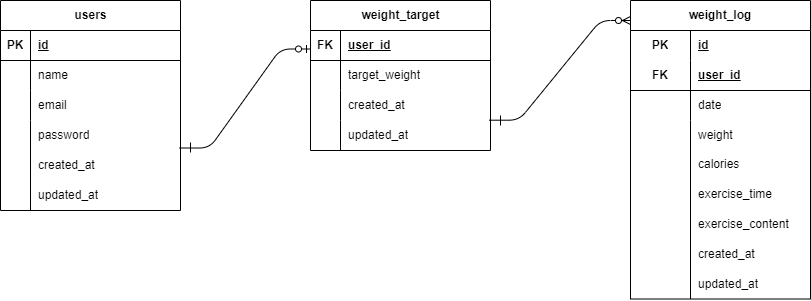

The diagram above was exported from draw.io. Its source (the exported page's mxGraphModel, read from the mxfile embedded in the PNG):
<mxGraphModel dx="874" dy="563" grid="1" gridSize="10" guides="1" tooltips="1" connect="1" arrows="1" fold="1" page="1" pageScale="1" pageWidth="827" pageHeight="1169" math="0" shadow="0">
  <root>
    <mxCell id="0" />
    <mxCell id="1" parent="0" />
    <mxCell id="2" value="" style="group" vertex="1" connectable="0" parent="1">
      <mxGeometry x="290" y="200" width="180" height="240" as="geometry" />
    </mxCell>
    <mxCell id="3" value="users" style="shape=table;startSize=30;container=1;collapsible=1;childLayout=tableLayout;fixedRows=1;rowLines=0;fontStyle=1;align=center;resizeLast=1;html=1;" vertex="1" parent="2">
      <mxGeometry width="180" height="210" as="geometry" />
    </mxCell>
    <mxCell id="4" value="" style="shape=tableRow;horizontal=0;startSize=0;swimlaneHead=0;swimlaneBody=0;fillColor=none;collapsible=0;dropTarget=0;points=[[0,0.5],[1,0.5]];portConstraint=eastwest;top=0;left=0;right=0;bottom=1;" vertex="1" parent="3">
      <mxGeometry y="30" width="180" height="30" as="geometry" />
    </mxCell>
    <mxCell id="5" value="PK" style="shape=partialRectangle;connectable=0;fillColor=none;top=0;left=0;bottom=0;right=0;fontStyle=1;overflow=hidden;whiteSpace=wrap;html=1;" vertex="1" parent="4">
      <mxGeometry width="30" height="30" as="geometry">
        <mxRectangle width="30" height="30" as="alternateBounds" />
      </mxGeometry>
    </mxCell>
    <mxCell id="6" value="id" style="shape=partialRectangle;connectable=0;fillColor=none;top=0;left=0;bottom=0;right=0;align=left;spacingLeft=6;fontStyle=5;overflow=hidden;whiteSpace=wrap;html=1;" vertex="1" parent="4">
      <mxGeometry x="30" width="150" height="30" as="geometry">
        <mxRectangle width="150" height="30" as="alternateBounds" />
      </mxGeometry>
    </mxCell>
    <mxCell id="7" value="" style="shape=tableRow;horizontal=0;startSize=0;swimlaneHead=0;swimlaneBody=0;fillColor=none;collapsible=0;dropTarget=0;points=[[0,0.5],[1,0.5]];portConstraint=eastwest;top=0;left=0;right=0;bottom=0;" vertex="1" parent="3">
      <mxGeometry y="60" width="180" height="30" as="geometry" />
    </mxCell>
    <mxCell id="8" value="" style="shape=partialRectangle;connectable=0;fillColor=none;top=0;left=0;bottom=0;right=0;editable=1;overflow=hidden;whiteSpace=wrap;html=1;" vertex="1" parent="7">
      <mxGeometry width="30" height="30" as="geometry">
        <mxRectangle width="30" height="30" as="alternateBounds" />
      </mxGeometry>
    </mxCell>
    <mxCell id="9" value="name&lt;span style=&quot;white-space: pre;&quot;&gt;&#09;&lt;/span&gt;" style="shape=partialRectangle;connectable=0;fillColor=none;top=0;left=0;bottom=0;right=0;align=left;spacingLeft=6;overflow=hidden;whiteSpace=wrap;html=1;" vertex="1" parent="7">
      <mxGeometry x="30" width="150" height="30" as="geometry">
        <mxRectangle width="150" height="30" as="alternateBounds" />
      </mxGeometry>
    </mxCell>
    <mxCell id="10" value="" style="shape=tableRow;horizontal=0;startSize=0;swimlaneHead=0;swimlaneBody=0;fillColor=none;collapsible=0;dropTarget=0;points=[[0,0.5],[1,0.5]];portConstraint=eastwest;top=0;left=0;right=0;bottom=0;" vertex="1" parent="3">
      <mxGeometry y="90" width="180" height="30" as="geometry" />
    </mxCell>
    <mxCell id="11" value="" style="shape=partialRectangle;connectable=0;fillColor=none;top=0;left=0;bottom=0;right=0;editable=1;overflow=hidden;whiteSpace=wrap;html=1;" vertex="1" parent="10">
      <mxGeometry width="30" height="30" as="geometry">
        <mxRectangle width="30" height="30" as="alternateBounds" />
      </mxGeometry>
    </mxCell>
    <mxCell id="12" value="email" style="shape=partialRectangle;connectable=0;fillColor=none;top=0;left=0;bottom=0;right=0;align=left;spacingLeft=6;overflow=hidden;whiteSpace=wrap;html=1;" vertex="1" parent="10">
      <mxGeometry x="30" width="150" height="30" as="geometry">
        <mxRectangle width="150" height="30" as="alternateBounds" />
      </mxGeometry>
    </mxCell>
    <mxCell id="13" value="" style="shape=tableRow;horizontal=0;startSize=0;swimlaneHead=0;swimlaneBody=0;fillColor=none;collapsible=0;dropTarget=0;points=[[0,0.5],[1,0.5]];portConstraint=eastwest;top=0;left=0;right=0;bottom=0;" vertex="1" parent="3">
      <mxGeometry y="120" width="180" height="30" as="geometry" />
    </mxCell>
    <mxCell id="14" value="" style="shape=partialRectangle;connectable=0;fillColor=none;top=0;left=0;bottom=0;right=0;editable=1;overflow=hidden;whiteSpace=wrap;html=1;" vertex="1" parent="13">
      <mxGeometry width="30" height="30" as="geometry">
        <mxRectangle width="30" height="30" as="alternateBounds" />
      </mxGeometry>
    </mxCell>
    <mxCell id="15" value="password" style="shape=partialRectangle;connectable=0;fillColor=none;top=0;left=0;bottom=0;right=0;align=left;spacingLeft=6;overflow=hidden;whiteSpace=wrap;html=1;" vertex="1" parent="13">
      <mxGeometry x="30" width="150" height="30" as="geometry">
        <mxRectangle width="150" height="30" as="alternateBounds" />
      </mxGeometry>
    </mxCell>
    <mxCell id="16" value="" style="shape=tableRow;horizontal=0;startSize=0;swimlaneHead=0;swimlaneBody=0;fillColor=none;collapsible=0;dropTarget=0;points=[[0,0.5],[1,0.5]];portConstraint=eastwest;top=0;left=0;right=0;bottom=0;" vertex="1" parent="2">
      <mxGeometry y="150" width="180" height="30" as="geometry" />
    </mxCell>
    <mxCell id="17" value="" style="shape=partialRectangle;connectable=0;fillColor=none;top=0;left=0;bottom=0;right=0;editable=1;overflow=hidden;whiteSpace=wrap;html=1;" vertex="1" parent="16">
      <mxGeometry width="30" height="30" as="geometry">
        <mxRectangle width="30" height="30" as="alternateBounds" />
      </mxGeometry>
    </mxCell>
    <mxCell id="18" value="&lt;span style=&quot;color: rgb(0, 0, 0);&quot;&gt;created_at&lt;/span&gt;" style="shape=partialRectangle;connectable=0;fillColor=none;top=0;left=0;bottom=0;right=0;align=left;spacingLeft=6;overflow=hidden;whiteSpace=wrap;html=1;strokeColor=#330000;strokeWidth=1;" vertex="1" parent="16">
      <mxGeometry x="30" width="150" height="30" as="geometry">
        <mxRectangle width="150" height="30" as="alternateBounds" />
      </mxGeometry>
    </mxCell>
    <mxCell id="19" value="" style="shape=tableRow;horizontal=0;startSize=0;swimlaneHead=0;swimlaneBody=0;fillColor=none;collapsible=0;dropTarget=0;points=[[0,0.5],[1,0.5]];portConstraint=eastwest;top=0;left=0;right=0;bottom=0;" vertex="1" parent="2">
      <mxGeometry y="180" width="180" height="30" as="geometry" />
    </mxCell>
    <mxCell id="20" value="" style="shape=partialRectangle;connectable=0;fillColor=none;top=0;left=0;bottom=0;right=0;editable=1;overflow=hidden;whiteSpace=wrap;html=1;" vertex="1" parent="19">
      <mxGeometry width="30" height="30" as="geometry">
        <mxRectangle width="30" height="30" as="alternateBounds" />
      </mxGeometry>
    </mxCell>
    <mxCell id="21" value="&lt;span style=&quot;color: rgb(0, 0, 0);&quot;&gt;updated_at&lt;/span&gt;" style="shape=partialRectangle;connectable=0;fillColor=none;top=0;left=0;bottom=0;right=0;align=left;spacingLeft=6;overflow=hidden;whiteSpace=wrap;html=1;" vertex="1" parent="19">
      <mxGeometry x="30" width="150" height="30" as="geometry">
        <mxRectangle width="150" height="30" as="alternateBounds" />
      </mxGeometry>
    </mxCell>
    <mxCell id="22" value="" style="shape=tableRow;horizontal=0;startSize=0;swimlaneHead=0;swimlaneBody=0;fillColor=none;collapsible=0;dropTarget=0;points=[[0,0.5],[1,0.5]];portConstraint=eastwest;top=0;left=0;right=0;bottom=0;" vertex="1" parent="2">
      <mxGeometry y="210" width="180" height="30" as="geometry" />
    </mxCell>
    <mxCell id="23" value="" style="shape=partialRectangle;connectable=0;fillColor=none;top=0;left=0;bottom=0;right=0;editable=1;overflow=hidden;whiteSpace=wrap;html=1;" vertex="1" parent="22">
      <mxGeometry width="30" height="30" as="geometry">
        <mxRectangle width="30" height="30" as="alternateBounds" />
      </mxGeometry>
    </mxCell>
    <mxCell id="25" value="" style="endArrow=none;html=1;jumpStyle=none;" edge="1" parent="2">
      <mxGeometry width="50" height="50" relative="1" as="geometry">
        <mxPoint x="30" y="148" as="sourcePoint" />
        <mxPoint x="30" y="210" as="targetPoint" />
      </mxGeometry>
    </mxCell>
    <mxCell id="26" value="" style="group" vertex="1" connectable="0" parent="1">
      <mxGeometry x="600" y="200" width="180" height="240" as="geometry" />
    </mxCell>
    <mxCell id="27" value="weight_target" style="shape=table;startSize=30;container=1;collapsible=1;childLayout=tableLayout;fixedRows=1;rowLines=0;fontStyle=1;align=center;resizeLast=1;html=1;" vertex="1" parent="26">
      <mxGeometry width="180" height="150" as="geometry" />
    </mxCell>
    <mxCell id="28" value="" style="shape=tableRow;horizontal=0;startSize=0;swimlaneHead=0;swimlaneBody=0;fillColor=none;collapsible=0;dropTarget=0;points=[[0,0.5],[1,0.5]];portConstraint=eastwest;top=0;left=0;right=0;bottom=1;" vertex="1" parent="27">
      <mxGeometry y="30" width="180" height="30" as="geometry" />
    </mxCell>
    <mxCell id="29" value="FK" style="shape=partialRectangle;connectable=0;fillColor=none;top=0;left=0;bottom=0;right=0;fontStyle=1;overflow=hidden;whiteSpace=wrap;html=1;" vertex="1" parent="28">
      <mxGeometry width="30" height="30" as="geometry">
        <mxRectangle width="30" height="30" as="alternateBounds" />
      </mxGeometry>
    </mxCell>
    <mxCell id="30" value="user_id" style="shape=partialRectangle;connectable=0;fillColor=none;top=0;left=0;bottom=0;right=0;align=left;spacingLeft=6;fontStyle=5;overflow=hidden;whiteSpace=wrap;html=1;" vertex="1" parent="28">
      <mxGeometry x="30" width="150" height="30" as="geometry">
        <mxRectangle width="150" height="30" as="alternateBounds" />
      </mxGeometry>
    </mxCell>
    <mxCell id="31" value="" style="shape=tableRow;horizontal=0;startSize=0;swimlaneHead=0;swimlaneBody=0;fillColor=none;collapsible=0;dropTarget=0;points=[[0,0.5],[1,0.5]];portConstraint=eastwest;top=0;left=0;right=0;bottom=0;" vertex="1" parent="27">
      <mxGeometry y="60" width="180" height="30" as="geometry" />
    </mxCell>
    <mxCell id="32" value="" style="shape=partialRectangle;connectable=0;fillColor=none;top=0;left=0;bottom=0;right=0;editable=1;overflow=hidden;whiteSpace=wrap;html=1;" vertex="1" parent="31">
      <mxGeometry width="30" height="30" as="geometry">
        <mxRectangle width="30" height="30" as="alternateBounds" />
      </mxGeometry>
    </mxCell>
    <mxCell id="33" value="target_weight" style="shape=partialRectangle;connectable=0;fillColor=none;top=0;left=0;bottom=0;right=0;align=left;spacingLeft=6;overflow=hidden;whiteSpace=wrap;html=1;" vertex="1" parent="31">
      <mxGeometry x="30" width="150" height="30" as="geometry">
        <mxRectangle width="150" height="30" as="alternateBounds" />
      </mxGeometry>
    </mxCell>
    <mxCell id="34" value="" style="shape=tableRow;horizontal=0;startSize=0;swimlaneHead=0;swimlaneBody=0;fillColor=none;collapsible=0;dropTarget=0;points=[[0,0.5],[1,0.5]];portConstraint=eastwest;top=0;left=0;right=0;bottom=0;" vertex="1" parent="27">
      <mxGeometry y="90" width="180" height="30" as="geometry" />
    </mxCell>
    <mxCell id="35" value="" style="shape=partialRectangle;connectable=0;fillColor=none;top=0;left=0;bottom=0;right=0;editable=1;overflow=hidden;whiteSpace=wrap;html=1;" vertex="1" parent="34">
      <mxGeometry width="30" height="30" as="geometry">
        <mxRectangle width="30" height="30" as="alternateBounds" />
      </mxGeometry>
    </mxCell>
    <mxCell id="36" value="&lt;span style=&quot;color: rgb(0, 0, 0);&quot;&gt;created_at&lt;/span&gt;" style="shape=partialRectangle;connectable=0;fillColor=none;top=0;left=0;bottom=0;right=0;align=left;spacingLeft=6;overflow=hidden;whiteSpace=wrap;html=1;" vertex="1" parent="34">
      <mxGeometry x="30" width="150" height="30" as="geometry">
        <mxRectangle width="150" height="30" as="alternateBounds" />
      </mxGeometry>
    </mxCell>
    <mxCell id="37" value="" style="shape=tableRow;horizontal=0;startSize=0;swimlaneHead=0;swimlaneBody=0;fillColor=none;collapsible=0;dropTarget=0;points=[[0,0.5],[1,0.5]];portConstraint=eastwest;top=0;left=0;right=0;bottom=0;" vertex="1" parent="27">
      <mxGeometry y="120" width="180" height="30" as="geometry" />
    </mxCell>
    <mxCell id="38" value="" style="shape=partialRectangle;connectable=0;fillColor=none;top=0;left=0;bottom=0;right=0;editable=1;overflow=hidden;whiteSpace=wrap;html=1;" vertex="1" parent="37">
      <mxGeometry width="30" height="30" as="geometry">
        <mxRectangle width="30" height="30" as="alternateBounds" />
      </mxGeometry>
    </mxCell>
    <mxCell id="39" value="&lt;span style=&quot;color: rgb(0, 0, 0);&quot;&gt;updated_at&lt;/span&gt;" style="shape=partialRectangle;connectable=0;fillColor=none;top=0;left=0;bottom=0;right=0;align=left;spacingLeft=6;overflow=hidden;whiteSpace=wrap;html=1;" vertex="1" parent="37">
      <mxGeometry x="30" width="150" height="30" as="geometry">
        <mxRectangle width="150" height="30" as="alternateBounds" />
      </mxGeometry>
    </mxCell>
    <mxCell id="40" value="" style="shape=tableRow;horizontal=0;startSize=0;swimlaneHead=0;swimlaneBody=0;fillColor=none;collapsible=0;dropTarget=0;points=[[0,0.5],[1,0.5]];portConstraint=eastwest;top=0;left=0;right=0;bottom=0;" vertex="1" parent="26">
      <mxGeometry y="150" width="180" height="30" as="geometry" />
    </mxCell>
    <mxCell id="41" value="" style="shape=partialRectangle;connectable=0;fillColor=none;top=0;left=0;bottom=0;right=0;editable=1;overflow=hidden;whiteSpace=wrap;html=1;" vertex="1" parent="40">
      <mxGeometry width="30" height="30" as="geometry">
        <mxRectangle width="30" height="30" as="alternateBounds" />
      </mxGeometry>
    </mxCell>
    <mxCell id="66" value="" style="endArrow=none;html=1;" edge="1" parent="1">
      <mxGeometry width="50" height="50" relative="1" as="geometry">
        <mxPoint x="480" y="352" as="sourcePoint" />
        <mxPoint x="480" y="342" as="targetPoint" />
        <Array as="points">
          <mxPoint x="480" y="352" />
        </Array>
      </mxGeometry>
    </mxCell>
    <mxCell id="108" value="&lt;span style=&quot;color: rgb(0, 0, 0); text-wrap-mode: nowrap;&quot;&gt;weight_log&lt;/span&gt;" style="shape=table;startSize=30;container=1;collapsible=1;childLayout=tableLayout;fixedRows=1;rowLines=0;fontStyle=1;align=center;resizeLast=1;html=1;whiteSpace=wrap;" vertex="1" parent="1">
      <mxGeometry x="920" y="200" width="180" height="298.5" as="geometry" />
    </mxCell>
    <mxCell id="109" value="" style="shape=tableRow;horizontal=0;startSize=0;swimlaneHead=0;swimlaneBody=0;fillColor=none;collapsible=0;dropTarget=0;points=[[0,0.5],[1,0.5]];portConstraint=eastwest;top=0;left=0;right=0;bottom=0;html=1;" vertex="1" parent="108">
      <mxGeometry y="30" width="180" height="30" as="geometry" />
    </mxCell>
    <mxCell id="110" value="PK" style="shape=partialRectangle;connectable=0;fillColor=none;top=0;left=0;bottom=0;right=0;fontStyle=1;overflow=hidden;html=1;whiteSpace=wrap;" vertex="1" parent="109">
      <mxGeometry width="60" height="30" as="geometry">
        <mxRectangle width="60" height="30" as="alternateBounds" />
      </mxGeometry>
    </mxCell>
    <mxCell id="111" value="id" style="shape=partialRectangle;connectable=0;fillColor=none;top=0;left=0;bottom=0;right=0;align=left;spacingLeft=6;fontStyle=5;overflow=hidden;html=1;whiteSpace=wrap;" vertex="1" parent="109">
      <mxGeometry x="60" width="120" height="30" as="geometry">
        <mxRectangle width="120" height="30" as="alternateBounds" />
      </mxGeometry>
    </mxCell>
    <mxCell id="112" value="" style="shape=tableRow;horizontal=0;startSize=0;swimlaneHead=0;swimlaneBody=0;fillColor=none;collapsible=0;dropTarget=0;points=[[0,0.5],[1,0.5]];portConstraint=eastwest;top=0;left=0;right=0;bottom=1;html=1;" vertex="1" parent="108">
      <mxGeometry y="60" width="180" height="30" as="geometry" />
    </mxCell>
    <mxCell id="113" value="FK" style="shape=partialRectangle;connectable=0;fillColor=none;top=0;left=0;bottom=0;right=0;fontStyle=1;overflow=hidden;html=1;whiteSpace=wrap;" vertex="1" parent="112">
      <mxGeometry width="60" height="30" as="geometry">
        <mxRectangle width="60" height="30" as="alternateBounds" />
      </mxGeometry>
    </mxCell>
    <mxCell id="114" value="&lt;span style=&quot;color: rgb(0, 0, 0);&quot;&gt;user_id&lt;/span&gt;" style="shape=partialRectangle;connectable=0;fillColor=none;top=0;left=0;bottom=0;right=0;align=left;spacingLeft=6;fontStyle=5;overflow=hidden;html=1;whiteSpace=wrap;" vertex="1" parent="112">
      <mxGeometry x="60" width="120" height="30" as="geometry">
        <mxRectangle width="120" height="30" as="alternateBounds" />
      </mxGeometry>
    </mxCell>
    <mxCell id="115" value="" style="shape=tableRow;horizontal=0;startSize=0;swimlaneHead=0;swimlaneBody=0;fillColor=none;collapsible=0;dropTarget=0;points=[[0,0.5],[1,0.5]];portConstraint=eastwest;top=0;left=0;right=0;bottom=0;html=1;" vertex="1" parent="108">
      <mxGeometry y="90" width="180" height="30" as="geometry" />
    </mxCell>
    <mxCell id="116" value="" style="shape=partialRectangle;connectable=0;fillColor=none;top=0;left=0;bottom=0;right=0;editable=1;overflow=hidden;html=1;whiteSpace=wrap;" vertex="1" parent="115">
      <mxGeometry width="60" height="30" as="geometry">
        <mxRectangle width="60" height="30" as="alternateBounds" />
      </mxGeometry>
    </mxCell>
    <mxCell id="117" value="date" style="shape=partialRectangle;connectable=0;fillColor=none;top=0;left=0;bottom=0;right=0;align=left;spacingLeft=6;overflow=hidden;html=1;whiteSpace=wrap;" vertex="1" parent="115">
      <mxGeometry x="60" width="120" height="30" as="geometry">
        <mxRectangle width="120" height="30" as="alternateBounds" />
      </mxGeometry>
    </mxCell>
    <mxCell id="118" value="" style="shape=tableRow;horizontal=0;startSize=0;swimlaneHead=0;swimlaneBody=0;fillColor=none;collapsible=0;dropTarget=0;points=[[0,0.5],[1,0.5]];portConstraint=eastwest;top=0;left=0;right=0;bottom=0;html=1;" vertex="1" parent="108">
      <mxGeometry y="120" width="180" height="30" as="geometry" />
    </mxCell>
    <mxCell id="119" value="" style="shape=partialRectangle;connectable=0;fillColor=none;top=0;left=0;bottom=0;right=0;editable=1;overflow=hidden;html=1;whiteSpace=wrap;" vertex="1" parent="118">
      <mxGeometry width="60" height="30" as="geometry">
        <mxRectangle width="60" height="30" as="alternateBounds" />
      </mxGeometry>
    </mxCell>
    <mxCell id="120" value="weight" style="shape=partialRectangle;connectable=0;fillColor=none;top=0;left=0;bottom=0;right=0;align=left;spacingLeft=6;overflow=hidden;html=1;whiteSpace=wrap;" vertex="1" parent="118">
      <mxGeometry x="60" width="120" height="30" as="geometry">
        <mxRectangle width="120" height="30" as="alternateBounds" />
      </mxGeometry>
    </mxCell>
    <mxCell id="124" value="calories" style="shape=partialRectangle;connectable=0;fillColor=none;top=0;left=0;bottom=0;right=0;align=left;spacingLeft=6;overflow=hidden;html=1;whiteSpace=wrap;" vertex="1" parent="1">
      <mxGeometry x="980" y="348.5" width="120" height="30" as="geometry">
        <mxRectangle width="120" height="30" as="alternateBounds" />
      </mxGeometry>
    </mxCell>
    <mxCell id="125" value="exercise_time" style="shape=partialRectangle;connectable=0;fillColor=none;top=0;left=0;bottom=0;right=0;align=left;spacingLeft=6;overflow=hidden;html=1;whiteSpace=wrap;" vertex="1" parent="1">
      <mxGeometry x="980" y="378.5" width="120" height="30" as="geometry">
        <mxRectangle width="120" height="30" as="alternateBounds" />
      </mxGeometry>
    </mxCell>
    <mxCell id="126" value="&lt;span style=&quot;color: rgb(0, 0, 0);&quot;&gt;exercise_content&lt;/span&gt;" style="shape=partialRectangle;connectable=0;fillColor=none;top=0;left=0;bottom=0;right=0;align=left;spacingLeft=6;overflow=hidden;html=1;whiteSpace=wrap;" vertex="1" parent="1">
      <mxGeometry x="980" y="408.5" width="120" height="30" as="geometry">
        <mxRectangle width="120" height="30" as="alternateBounds" />
      </mxGeometry>
    </mxCell>
    <mxCell id="127" value="created_at" style="shape=partialRectangle;connectable=0;fillColor=none;top=0;left=0;bottom=0;right=0;align=left;spacingLeft=6;overflow=hidden;html=1;whiteSpace=wrap;" vertex="1" parent="1">
      <mxGeometry x="980" y="438.5" width="120" height="30" as="geometry">
        <mxRectangle width="120" height="30" as="alternateBounds" />
      </mxGeometry>
    </mxCell>
    <mxCell id="128" value="updated_at" style="shape=partialRectangle;connectable=0;fillColor=none;top=0;left=0;bottom=0;right=0;align=left;spacingLeft=6;overflow=hidden;html=1;whiteSpace=wrap;" vertex="1" parent="1">
      <mxGeometry x="980" y="468.5" width="120" height="30" as="geometry">
        <mxRectangle width="120" height="30" as="alternateBounds" />
      </mxGeometry>
    </mxCell>
    <mxCell id="129" value="" style="endArrow=none;html=1;jumpStyle=none;" edge="1" parent="1">
      <mxGeometry width="50" height="50" relative="1" as="geometry">
        <mxPoint x="980" y="348.5" as="sourcePoint" />
        <mxPoint x="980" y="498.5" as="targetPoint" />
      </mxGeometry>
    </mxCell>
    <mxCell id="130" value="" style="edgeStyle=entityRelationEdgeStyle;fontSize=12;html=1;endArrow=ERzeroToOne;endFill=1;exitX=0.995;exitY=-0.083;exitDx=0;exitDy=0;exitPerimeter=0;" edge="1" parent="1" source="16">
      <mxGeometry width="100" height="100" relative="1" as="geometry">
        <mxPoint x="500" y="348.5" as="sourcePoint" />
        <mxPoint x="600" y="248.5" as="targetPoint" />
      </mxGeometry>
    </mxCell>
    <mxCell id="131" value="" style="edgeStyle=entityRelationEdgeStyle;fontSize=12;html=1;endArrow=ERzeroToMany;endFill=1;exitX=0.992;exitY=-0.01;exitDx=0;exitDy=0;exitPerimeter=0;" edge="1" parent="1" source="37">
      <mxGeometry width="100" height="100" relative="1" as="geometry">
        <mxPoint x="820" y="320" as="sourcePoint" />
        <mxPoint x="920" y="220" as="targetPoint" />
      </mxGeometry>
    </mxCell>
    <mxCell id="133" value="" style="endArrow=none;html=1;" edge="1" parent="1">
      <mxGeometry width="50" height="50" relative="1" as="geometry">
        <mxPoint x="790" y="325" as="sourcePoint" />
        <mxPoint x="790" y="315" as="targetPoint" />
        <Array as="points">
          <mxPoint x="790" y="325" />
        </Array>
      </mxGeometry>
    </mxCell>
  </root>
</mxGraphModel>